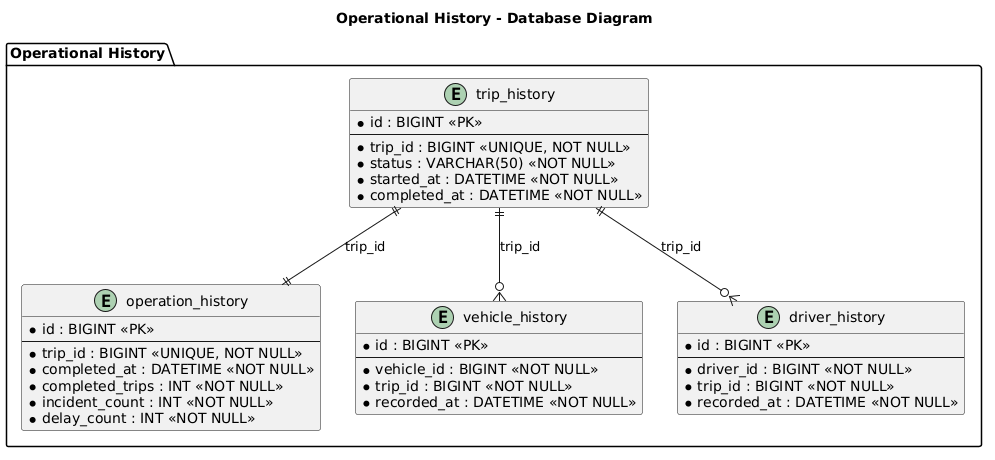

The diagram above was rendered by PlantUML. Its source (embedded in the PNG):
@startuml
title Operational History - Database Diagram

package "Operational History" {

    entity "operation_history" as operation_history {
        * id : BIGINT <<PK>>
        --
        * trip_id : BIGINT <<UNIQUE, NOT NULL>>
        * completed_at : DATETIME <<NOT NULL>>
        * completed_trips : INT <<NOT NULL>>
        * incident_count : INT <<NOT NULL>>
        * delay_count : INT <<NOT NULL>>
    }

    entity "trip_history" as trip_history {
        * id : BIGINT <<PK>>
        --
        * trip_id : BIGINT <<UNIQUE, NOT NULL>>
        * status : VARCHAR(50) <<NOT NULL>>
        * started_at : DATETIME <<NOT NULL>>
        * completed_at : DATETIME <<NOT NULL>>
    }

    entity "vehicle_history" as vehicle_history {
        * id : BIGINT <<PK>>
        --
        * vehicle_id : BIGINT <<NOT NULL>>
        * trip_id : BIGINT <<NOT NULL>>
        * recorded_at : DATETIME <<NOT NULL>>
    }

    entity "driver_history" as driver_history {
        * id : BIGINT <<PK>>
        --
        * driver_id : BIGINT <<NOT NULL>>
        * trip_id : BIGINT <<NOT NULL>>
        * recorded_at : DATETIME <<NOT NULL>>
    }
}

trip_history ||--|| operation_history : trip_id
trip_history ||--o{ vehicle_history : trip_id
trip_history ||--o{ driver_history : trip_id
@enduml